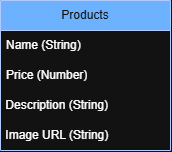

The diagram above was exported from draw.io. Its source (the exported page's mxGraphModel, read from the mxfile embedded in the PNG):
<mxGraphModel dx="1022" dy="578" grid="1" gridSize="10" guides="1" tooltips="1" connect="1" arrows="1" fold="1" page="1" pageScale="1" pageWidth="850" pageHeight="1100" math="0" shadow="0">
  <root>
    <mxCell id="0" />
    <mxCell id="1" parent="0" />
    <mxCell id="uej1I7268P5GxowTDWZT-1" parent="1" style="swimlane;fontStyle=0;childLayout=stackLayout;horizontal=1;startSize=30;horizontalStack=0;resizeParent=1;resizeParentMax=0;resizeLast=0;collapsible=1;marginBottom=0;whiteSpace=wrap;html=1;fillColor=#0050ef;fontColor=#ffffff;strokeColor=#001DBC;gradientColor=none;swimlaneFillColor=none;" value="Products" vertex="1">
      <mxGeometry height="150" width="170" x="40" y="40" as="geometry">
        <mxRectangle height="30" width="90" x="330" y="50" as="alternateBounds" />
      </mxGeometry>
    </mxCell>
    <mxCell id="uej1I7268P5GxowTDWZT-2" parent="uej1I7268P5GxowTDWZT-1" style="text;strokeColor=none;fillColor=none;align=left;verticalAlign=middle;spacingLeft=4;spacingRight=4;overflow=hidden;points=[[0,0.5],[1,0.5]];portConstraint=eastwest;rotatable=0;whiteSpace=wrap;html=1;" value="Name (String)" vertex="1">
      <mxGeometry height="30" width="170" y="30" as="geometry" />
    </mxCell>
    <mxCell id="uej1I7268P5GxowTDWZT-3" parent="uej1I7268P5GxowTDWZT-1" style="text;strokeColor=none;fillColor=none;align=left;verticalAlign=middle;spacingLeft=4;spacingRight=4;overflow=hidden;points=[[0,0.5],[1,0.5]];portConstraint=eastwest;rotatable=0;whiteSpace=wrap;html=1;" value="Price (Number)" vertex="1">
      <mxGeometry height="30" width="170" y="60" as="geometry" />
    </mxCell>
    <mxCell id="uej1I7268P5GxowTDWZT-12" parent="uej1I7268P5GxowTDWZT-1" style="text;html=1;whiteSpace=wrap;strokeColor=none;fillColor=none;align=left;verticalAlign=middle;rounded=0;" value="&amp;nbsp;Description (String&lt;span style=&quot;background-color: transparent; color: light-dark(#000000, var(--ge-light-color, #ffffff));&quot;&gt;)&lt;/span&gt;" vertex="1">
      <mxGeometry height="30" width="170" y="90" as="geometry" />
    </mxCell>
    <mxCell id="uej1I7268P5GxowTDWZT-13" parent="uej1I7268P5GxowTDWZT-1" style="text;html=1;whiteSpace=wrap;strokeColor=none;fillColor=none;align=left;verticalAlign=middle;rounded=0;" value="&amp;nbsp;Image URL (String)" vertex="1">
      <mxGeometry height="30" width="170" y="120" as="geometry" />
    </mxCell>
  </root>
</mxGraphModel>